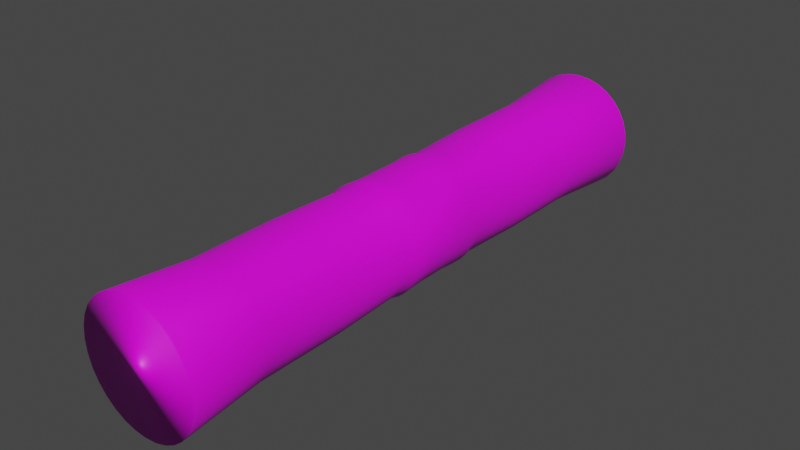 # Source: Chemin.blend  (saved by Blender 2.90.8; exported with 4.5.12 LTS)
import bpy
from mathutils import Matrix  # noqa: F401  (used for matrix-valued properties, if any)

bpy.ops.wm.read_factory_settings(use_empty=True)
scene = bpy.context.scene
scene.name = 'Scene'

# ---- collections
col_collection = bpy.data.collections.new('Collection'); scene.collection.children.link(col_collection)

# ---- images (referenced by path relative to the original .blend; pixels are not part of the script)
import os
ASSET_DIR = os.environ.get("B2B_ASSET_DIR", "")  # directory of the original .blend (textures are referenced by path, not embedded)
HERE = os.path.dirname(os.path.abspath(__file__))  # packed textures are extracted next to this script under _unpacked/

def load_image(name, relpath, width, height, colorspace="sRGB"):
    """Load a texture the original file referenced (path relative to the .blend, or extracted next to this script)."""
    p = next((c for c in (os.path.join(HERE, relpath), os.path.join(ASSET_DIR, relpath)) if relpath and os.path.exists(c)), "")
    if p:
        img = bpy.data.images.load(p, check_existing=True)
        img.name = name
    else:  # same state as the original file: an image datablock whose file is absent (Cycles renders it pink)
        img = bpy.data.images.new(name, width, height)
        img.source = "FILE"
        img.filepath = "//" + (relpath or name)
    img.colorspace_settings.name = colorspace
    return img
img_palette_sga_4x_png = load_image('Palette_SGA@4x.png', 'Palette_SGA@4x.png', 1024, 1024, 'sRGB')

# ---- materials (node trees are filled in below, after node groups)
mat_material_001 = bpy.data.materials.new('Material.001')
mat_material_001.use_transparent_shadow = False

# ---- material node trees
mat_material_001.use_nodes = True; mat_material_001.node_tree.nodes.clear()
_N = mat_material_001.node_tree.nodes; _L = mat_material_001.node_tree.links
n0 = _N.new('ShaderNodeBsdfPrincipled'); n0.name = 'Principled BSDF'; n0.location = (10, 300)
n0.distribution = 'GGX'
n0.subsurface_method = 'BURLEY'
n0.inputs[3].default_value = 1.45
n0.inputs[27].default_value = (0.0, 0.0, 0.0, 1.0)
n0.inputs[28].default_value = 1.0
n1 = _N.new('ShaderNodeOutputMaterial'); n1.name = 'Material Output'; n1.location = (300, 300)
n2 = _N.new('ShaderNodeTexImage'); n2.name = 'Image Texture'; n2.location = (-344, 161)
n2.image = img_palette_sga_4x_png
_L.new(n0.outputs[0], n1.inputs[0])
_L.new(n2.outputs[0], n0.inputs[0])
n1.is_active_output = True

# ---- world
world_world = bpy.data.worlds.new('World'); scene.world = world_world
world_world.use_nodes = True; world_world.node_tree.nodes.clear()
_N = world_world.node_tree.nodes; _L = world_world.node_tree.links
n0 = _N.new('ShaderNodeOutputWorld'); n0.name = 'World Output'; n0.location = (300, 300)
n1 = _N.new('ShaderNodeBackground'); n1.name = 'Background'; n1.location = (10, 300)
n1.inputs[0].default_value = (0.05088, 0.05088, 0.05088, 1.0)
_L.new(n1.outputs[0], n0.inputs[0])
n0.is_active_output = True
world_world.color = (0.05088, 0.05088, 0.05088)
world_world.use_sun_shadow = False
world_world.sun_shadow_jitter_overblur = 0.0

# ---- meshes
me_cylinder = bpy.data.meshes.new('Cylinder')
me_cylinder.from_pydata([(-0.1951, 0.9802, 0.1902), (-1.814e-08, 1.189, 1.083), (-0.3827, 0.9238, 0.1899), (0.232, 1.166, 1.083), (-0.5556, 0.8315, 0.1899), (0.4551, 1.099, 1.083), (-0.7071, 0.6987, 0.1964), (0.6607, 0.9888, 1.083), (-0.8315, 0.548, 0.1934), (0.8409, 0.8409, 1.083), (-0.9239, 0.3693, 0.1967), (0.9888, 0.6607, 1.083), (-0.9808, 0.1817, 0.1967), (1.099, 0.4551, 1.083), (-1.0, 9.604e-07, 0.1899), (1.166, 0.232, 1.083), (-0.9808, -0.2002, 0.1924), (1.189, 2.951e-08, 1.083), (-0.9239, -0.386, 0.1974), (1.166, -0.232, 1.083), (-0.8315, -0.5556, 0.1899), (1.099, -0.4551, 1.083), (-0.7071, -0.7071, 0.1899), (0.9888, -0.6607, 1.083), (-0.5645, -0.8315, 0.2026), (0.8409, -0.8409, 1.083), (-0.3916, -0.9239, 0.2026), (0.6607, -0.9888, 1.083), (-0.204, -0.9808, 0.2026), (0.4551, -1.099, 1.083), (-2.98e-07, -1.0, 0.1899), (0.232, -1.166, 1.083), (0.1951, -0.9808, 0.1899), (-3.726e-07, -1.189, 1.083), (0.3961, -0.9239, 0.1806), (-0.232, -1.166, 1.083), (0.569, -0.8315, 0.1807), (-0.4551, -1.099, 1.083), (0.7071, -0.707, 0.1903), (-0.6607, -0.9888, 1.083), (0.8293, -0.5553, 0.1907), (-0.8409, -0.8409, 1.083), (0.9068, -0.3823, 0.1908), (-0.9888, -0.6607, 1.083), (0.9409, -0.1913, 0.1944), (-1.099, -0.4551, 1.083), (0.939, 0.003124, 0.1914), (-1.166, -0.232, 1.083), (0.9104, 0.1975, 0.1881), (-1.189, 1.093e-06, 1.083), (0.8535, 0.3844, 0.1838), (-1.166, 0.232, 1.083), (0.7703, 0.5549, 0.1867), (-1.099, 0.4551, 1.083), (0.6669, 0.7058, 0.1872), (-0.9888, 0.6607, 1.083), (0.538, 0.8294, 0.1889), (-0.8409, 0.8409, 1.083), (0.3803, 0.9214, 0.1904), (-0.6607, 0.9888, 1.083), (0.1951, 0.9786, 0.191), (-0.4551, 1.099, 1.083), (0.0, 0.9986, 0.1908), (-0.232, 1.166, 1.083), (0.0001793, 1.026, 0.0), (0.2003, 1.007, 0.0), (0.3927, 0.949, 0.0), (0.5701, 0.8543, 0.0), (0.7255, 0.726, 0.0), (0.853, 0.5697, 0.0), (0.9474, 0.3922, 0.0), (1.006, 0.1999, 0.0), (1.026, -0.0001573, 0.0), (1.006, -0.2002, 0.0), (0.9479, -0.3926, 0.0), (0.8531, -0.5699, 0.0), (0.7255, -0.7253, 0.0), (0.5701, -0.8529, 0.0), (0.3927, -0.9477, 0.0), (0.2003, -1.006, 0.0), (0.000179, -1.026, 0.0), (-0.1999, -1.006, 0.0), (-0.3924, -0.9477, 0.0), (-0.5697, -0.8529, 0.0), (-0.7252, -0.7253, 0.0), (-0.8527, -0.5699, 0.0), (-0.9475, -0.3925, 0.0), (-1.006, -0.2001, 0.0), (-1.026, 2.081e-05, 0.0), (-1.006, 0.2001, 0.0), (-0.9475, 0.3926, 0.0), (-0.8527, 0.5699, 0.0), (-0.7252, 0.7254, 0.0), (-0.5697, 0.8529, 0.0), (-0.3924, 0.9477, 0.0), (-0.1999, 1.006, 0.0), (0.0001793, 1.051, 0.1514), (0.2049, 1.031, 0.1517), (0.3998, 0.9719, 0.1511), (0.5661, 0.8751, 0.1495), (0.7019, 0.7445, 0.1478), (0.8105, 0.5845, 0.1472), (0.8984, 0.3987, 0.1442), (0.9581, 0.2016, 0.1486), (0.9878, -0.00253, 0.152), (0.9894, -0.2066, 0.1552), (0.953, -0.4019, 0.1513), (0.871, -0.5833, 0.1512), (0.7423, -0.7422, 0.1508), (0.5971, -0.8727, 0.1408), (0.4157, -0.9696, 0.1408), (0.2049, -1.029, 0.1504), (0.000179, -1.05, 0.1504), (-0.2138, -1.029, 0.1636), (-0.4107, -0.9696, 0.1636), (-0.5922, -0.8726, 0.1636), (-0.742, -0.7421, 0.1504), (-0.8725, -0.5831, 0.1504), (-0.9695, -0.4148, 0.1584), (-1.029, -0.2198, 0.1532), (-1.049, 2.939e-05, 0.1504), (-1.029, 0.1909, 0.1574), (-0.9695, 0.3878, 0.1574), (-0.8725, 0.5826, 0.1542), (-0.742, 0.7408, 0.1574), (-0.5829, 0.8727, 0.1504), (-0.4015, 0.9698, 0.1504), (-0.2046, 1.03, 0.1508), (0.2013, 1.007, 0.07508), (0.393, 0.9493, 0.07187), (0.5654, 0.8547, 0.06826), (0.7095, 0.7269, 0.06473), (0.8263, 0.5706, 0.06203), (0.9176, 0.3913, 0.05853), (0.9787, 0.1986, 0.05905), (1.003, -0.001315, 0.05962), (0.9929, -0.2012, 0.06063), (0.943, -0.3926, 0.05876), (0.8497, -0.5698, 0.05929), (0.7222, -0.7251, 0.06023), (0.5718, -0.8521, 0.05689), (0.3948, -0.9468, 0.05893), (0.1979, -1.006, 0.06615), (-0.00176, -1.025, 0.06885), (-0.2033, -1.006, 0.07817), (-0.3952, -0.9481, 0.08108), (-0.5719, -0.8533, 0.08393), (-0.7247, -0.725, 0.08014), (-0.8517, -0.5696, 0.08255), (-0.9444, -0.3992, 0.08845), (-1.003, -0.2075, 0.08753), (-1.023, 0.000113, 0.08729), (-1.002, 0.193, 0.09124), (-0.9434, 0.3854, 0.09122), (-0.8491, 0.5694, 0.08911), (-0.7211, 0.7242, 0.08951), (-0.5671, 0.8528, 0.08449), (-0.3901, 0.9476, 0.08243), (-0.198, 1.006, 0.08017), (0.001685, 1.026, 0.07778), (-5.944e-09, 1.05, 0.461), (-5.944e-09, 1.05, 0.7837), (-0.205, 1.03, 0.7836), (-0.205, 1.03, 0.4606), (-0.4021, 0.9708, 0.7835), (-0.4021, 0.9708, 0.4604), (-0.5838, 0.8738, 0.7835), (-0.5838, 0.8738, 0.4604), (-0.743, 0.7401, 0.7857), (-0.743, 0.7372, 0.4649), (-0.8737, 0.5812, 0.7847), (-0.8737, 0.5785, 0.4628), (-0.9708, 0.3975, 0.7858), (-0.9708, 0.3928, 0.4651), (-1.031, 0.2004, 0.7858), (-1.031, 0.1957, 0.4651), (-1.051, 4.096e-05, 0.7835), (-1.051, 4.095e-05, 0.4604), (-1.031, -0.2068, 0.7843), (-1.031, -0.2086, 0.4622), (-0.9708, -0.4033, 0.7861), (-0.9708, -0.4044, 0.4656), (-0.8737, -0.5838, 0.7835), (-0.8737, -0.5838, 0.4604), (-0.743, -0.743, 0.7835), (-0.743, -0.743, 0.4604), (-0.5869, -0.8737, 0.7879), (-0.5901, -0.8737, 0.4693), (-0.4053, -0.9708, 0.7879), (-0.4084, -0.9708, 0.4693), (-0.2081, -1.031, 0.7879), (-0.2113, -1.031, 0.4693), (-3.191e-07, -1.051, 0.7835), (-3.191e-07, -1.051, 0.4604), (0.205, -1.031, 0.7835), (0.205, -1.031, 0.4604), (0.4068, -0.9708, 0.7802), (0.4115, -0.9708, 0.4539), (0.5885, -0.8737, 0.7802), (0.5932, -0.8737, 0.4539), (0.743, -0.743, 0.7836), (0.743, -0.7429, 0.4607), (0.873, -0.5837, 0.7837), (0.873, -0.5836, 0.4609), (0.9567, -0.402, 0.7838), (0.9568, -0.4018, 0.461), (0.9931, -0.2036, 0.785), (0.9931, -0.2023, 0.4636), (0.9907, 0.001134, 0.784), (0.9907, 0.002229, 0.4614), (0.9603, 0.2059, 0.7828), (0.9603, 0.2067, 0.4591), (0.9005, 0.4028, 0.7813), (0.9005, 0.4034, 0.4561), (0.8135, 0.5836, 0.7823), (0.8135, 0.5834, 0.4581), (0.7054, 0.7426, 0.7825), (0.7054, 0.7421, 0.4585), (0.5695, 0.873, 0.7831), (0.5694, 0.8723, 0.4597), (0.4013, 0.97, 0.7836), (0.4013, 0.9692, 0.4607), (0.205, 1.03, 0.7838), (0.205, 1.029, 0.4611)], [], [(161, 1, 3, 222), (222, 3, 5, 220), (220, 5, 7, 218), (218, 7, 9, 216), (216, 9, 11, 214), (214, 11, 13, 212), (212, 13, 15, 210), (210, 15, 17, 208), (208, 17, 19, 206), (206, 19, 21, 204), (204, 21, 23, 202), (202, 23, 25, 200), (200, 25, 27, 198), (198, 27, 29, 196), (196, 29, 31, 194), (194, 31, 33, 192), (192, 33, 35, 190), (190, 35, 37, 188), (188, 37, 39, 186), (186, 39, 41, 184), (184, 41, 43, 182), (182, 43, 45, 180), (180, 45, 47, 178), (178, 47, 49, 176), (176, 49, 51, 174), (174, 51, 53, 172), (172, 53, 55, 170), (170, 55, 57, 168), (168, 57, 59, 166), (166, 59, 61, 164), (3, 1, 63, 61, 59, 57, 55, 53, 51, 49, 47, 45, 43, 41, 39, 37, 35, 33, 31, 29, 27, 25, 23, 21, 19, 17, 15, 13, 11, 9, 7, 5), (164, 61, 63, 162), (162, 63, 1, 161), (159, 96, 97, 128), (97, 60, 58, 98), (127, 0, 62, 96), (126, 2, 0, 127), (125, 4, 2, 126), (124, 6, 4, 125), (123, 8, 6, 124), (122, 10, 8, 123), (121, 12, 10, 122), (120, 14, 12, 121), (119, 16, 14, 120), (118, 18, 16, 119), (117, 20, 18, 118), (116, 22, 20, 117), (115, 24, 22, 116), (114, 26, 24, 115), (113, 28, 26, 114), (112, 30, 28, 113), (111, 32, 30, 112), (110, 34, 32, 111), (109, 36, 34, 110), (108, 38, 36, 109), (107, 40, 38, 108), (106, 42, 40, 107), (105, 44, 42, 106), (104, 46, 44, 105), (103, 48, 46, 104), (102, 50, 48, 103), (101, 52, 50, 102), (100, 54, 52, 101), (99, 56, 54, 100), (98, 58, 56, 99), (96, 62, 60, 97), (129, 98, 99, 130), (130, 99, 100, 131), (131, 100, 101, 132), (132, 101, 102, 133), (133, 102, 103, 134), (134, 103, 104, 135), (135, 104, 105, 136), (136, 105, 106, 137), (137, 106, 107, 138), (138, 107, 108, 139), (139, 108, 109, 140), (140, 109, 110, 141), (141, 110, 111, 142), (142, 111, 112, 143), (143, 112, 113, 144), (144, 113, 114, 145), (145, 114, 115, 146), (146, 115, 116, 147), (147, 116, 117, 148), (148, 117, 118, 149), (149, 118, 119, 150), (150, 119, 120, 151), (151, 120, 121, 152), (152, 121, 122, 153), (153, 122, 123, 154), (154, 123, 124, 155), (155, 124, 125, 156), (156, 125, 126, 157), (157, 126, 127, 158), (158, 127, 96, 159), (128, 97, 98, 129), (65, 128, 129, 66), (95, 158, 159, 64), (94, 157, 158, 95), (93, 156, 157, 94), (92, 155, 156, 93), (91, 154, 155, 92), (90, 153, 154, 91), (89, 152, 153, 90), (88, 151, 152, 89), (87, 150, 151, 88), (86, 149, 150, 87), (85, 148, 149, 86), (84, 147, 148, 85), (83, 146, 147, 84), (82, 145, 146, 83), (81, 144, 145, 82), (80, 143, 144, 81), (79, 142, 143, 80), (78, 141, 142, 79), (77, 140, 141, 78), (76, 139, 140, 77), (75, 138, 139, 76), (74, 137, 138, 75), (73, 136, 137, 74), (72, 135, 136, 73), (71, 134, 135, 72), (70, 133, 134, 71), (69, 132, 133, 70), (68, 131, 132, 69), (67, 130, 131, 68), (66, 129, 130, 67), (64, 159, 128, 65), (0, 163, 160, 62), (163, 162, 161, 160), (2, 165, 163, 0), (165, 164, 162, 163), (4, 167, 165, 2), (167, 166, 164, 165), (6, 169, 167, 4), (169, 168, 166, 167), (8, 171, 169, 6), (171, 170, 168, 169), (10, 173, 171, 8), (173, 172, 170, 171), (12, 175, 173, 10), (175, 174, 172, 173), (14, 177, 175, 12), (177, 176, 174, 175), (16, 179, 177, 14), (179, 178, 176, 177), (18, 181, 179, 16), (181, 180, 178, 179), (20, 183, 181, 18), (183, 182, 180, 181), (22, 185, 183, 20), (185, 184, 182, 183), (24, 187, 185, 22), (187, 186, 184, 185), (26, 189, 187, 24), (189, 188, 186, 187), (28, 191, 189, 26), (191, 190, 188, 189), (30, 193, 191, 28), (193, 192, 190, 191), (32, 195, 193, 30), (195, 194, 192, 193), (34, 197, 195, 32), (197, 196, 194, 195), (36, 199, 197, 34), (199, 198, 196, 197), (38, 201, 199, 36), (201, 200, 198, 199), (40, 203, 201, 38), (203, 202, 200, 201), (42, 205, 203, 40), (205, 204, 202, 203), (44, 207, 205, 42), (207, 206, 204, 205), (46, 209, 207, 44), (209, 208, 206, 207), (48, 211, 209, 46), (211, 210, 208, 209), (50, 213, 211, 48), (213, 212, 210, 211), (52, 215, 213, 50), (215, 214, 212, 213), (54, 217, 215, 52), (217, 216, 214, 215), (56, 219, 217, 54), (219, 218, 216, 217), (58, 221, 219, 56), (221, 220, 218, 219), (60, 223, 221, 58), (223, 222, 220, 221), (62, 160, 223, 60), (160, 161, 222, 223)])
me_cylinder.polygons.foreach_set('use_smooth', [True] * 193)
_uv = me_cylinder.uv_layers.new(name='UVMap')
_uv.uv.foreach_set('vector', [0.4021, 0.6119, 0.3753, 0.6119, 0.3753, 0.6113, 0.4021, 0.6112, 0.4021, 0.6112, 0.3753, 0.6113, 0.3753, 0.6093, 0.4021, 0.6093, 0.4021, 0.6093, 0.3753, 0.6093, 0.3753, 0.6062, 0.4021, 0.6062, 0.4021, 0.6062, 0.3753, 0.6062, 0.3753, 0.602, 0.4022, 0.602, 0.4022, 0.602, 0.3753, 0.602, 0.3753, 0.5969, 0.4022, 0.5969, 0.4022, 0.5969, 0.3753, 0.5969, 0.3753, 0.5911, 0.4023, 0.5911, 0.4023, 0.5911, 0.3753, 0.5911, 0.3753, 0.5847, 0.4022, 0.5847, 0.4022, 0.5847, 0.3753, 0.5847, 0.3753, 0.5781, 0.4021, 0.5782, 0.4021, 0.5782, 0.3753, 0.5781, 0.3753, 0.5715, 0.402, 0.5716, 0.402, 0.5716, 0.3753, 0.5715, 0.3753, 0.5652, 0.4021, 0.5652, 0.4021, 0.5652, 0.3753, 0.5652, 0.3753, 0.5594, 0.4021, 0.5594, 0.4021, 0.5594, 0.3753, 0.5594, 0.3753, 0.5542, 0.4021, 0.5542, 0.4021, 0.5542, 0.3753, 0.5542, 0.3753, 0.55, 0.4024, 0.55, 0.4024, 0.55, 0.3753, 0.55, 0.3753, 0.5469, 0.4024, 0.5469, 0.4024, 0.5469, 0.3753, 0.5469, 0.3753, 0.545, 0.4021, 0.545, 0.4021, 0.545, 0.3753, 0.545, 0.3753, 0.5444, 0.4021, 0.5444, 0.4021, 0.5444, 0.3753, 0.5444, 0.3753, 0.545, 0.4017, 0.545, 0.4017, 0.545, 0.3753, 0.545, 0.3753, 0.5469, 0.4017, 0.5469, 0.4017, 0.5469, 0.3753, 0.5469, 0.3753, 0.55, 0.4017, 0.55, 0.4017, 0.55, 0.3753, 0.55, 0.3753, 0.5542, 0.4021, 0.5542, 0.4021, 0.5542, 0.3753, 0.5542, 0.3753, 0.5594, 0.4021, 0.5594, 0.4021, 0.5594, 0.3753, 0.5594, 0.3753, 0.5652, 0.4019, 0.5652, 0.4019, 0.5652, 0.3753, 0.5652, 0.3753, 0.5715, 0.402, 0.5715, 0.402, 0.5715, 0.3753, 0.5715, 0.3753, 0.5781, 0.4021, 0.5781, 0.4021, 0.5781, 0.3753, 0.5781, 0.3753, 0.5847, 0.4019, 0.5846, 0.4019, 0.5846, 0.3753, 0.5847, 0.3753, 0.5911, 0.4019, 0.5909, 0.4019, 0.5909, 0.3753, 0.5911, 0.3753, 0.5969, 0.402, 0.5968, 0.402, 0.5968, 0.3753, 0.5969, 0.3753, 0.602, 0.4019, 0.6019, 0.4019, 0.6019, 0.3753, 0.602, 0.3753, 0.6062, 0.4021, 0.6062, 0.4021, 0.6062, 0.3753, 0.6062, 0.3753, 0.6093, 0.4021, 0.6093, 0.2116, 0.673, 0.2116, 0.6736, 0.2116, 0.673, 0.2116, 0.6711, 0.2116, 0.6679, 0.2116, 0.6637, 0.2116, 0.6586, 0.2116, 0.6528, 0.2116, 0.6465, 0.2116, 0.6399, 0.2116, 0.6333, 0.2116, 0.6269, 0.2116, 0.6211, 0.2116, 0.616, 0.2116, 0.6118, 0.2116, 0.6087, 0.2116, 0.6067, 0.2116, 0.6061, 0.2116, 0.6067, 0.2116, 0.6087, 0.2116, 0.6118, 0.2116, 0.616, 0.2116, 0.6211, 0.2116, 0.6269, 0.2116, 0.6333, 0.2116, 0.6399, 0.2116, 0.6465, 0.2116, 0.6528, 0.2116, 0.6586, 0.2116, 0.6637, 0.2116, 0.6679, 0.2116, 0.6711, 0.4021, 0.6093, 0.3753, 0.6093, 0.3753, 0.6113, 0.4021, 0.6113, 0.4021, 0.6113, 0.3753, 0.6113, 0.3753, 0.6119, 0.4021, 0.6119, 0.255, 0.8165, 0.2312, 0.8165, 0.2311, 0.8162, 0.2549, 0.8162, 0.4511, 0.6927, 0.447, 0.6924, 0.4472, 0.6915, 0.4513, 0.6918, 0.4514, 0.6927, 0.4472, 0.6925, 0.4471, 0.6928, 0.4512, 0.693, 0.4515, 0.6918, 0.4473, 0.6915, 0.4472, 0.6925, 0.4514, 0.6927, 0.4515, 0.6902, 0.4473, 0.69, 0.4473, 0.6915, 0.4515, 0.6918, 0.4493, 0.6881, 0.4453, 0.6878, 0.4473, 0.69, 0.4515, 0.6902, 0.4503, 0.6856, 0.4462, 0.6854, 0.4453, 0.6878, 0.4493, 0.6881, 0.4493, 0.6825, 0.4452, 0.6824, 0.4462, 0.6854, 0.4503, 0.6856, 0.4493, 0.6794, 0.4452, 0.6794, 0.4452, 0.6824, 0.4493, 0.6825, 0.4515, 0.6764, 0.4473, 0.6764, 0.4452, 0.6794, 0.4493, 0.6794, 0.4506, 0.6729, 0.4465, 0.6731, 0.4473, 0.6764, 0.4515, 0.6764, 0.449, 0.6698, 0.445, 0.67, 0.4465, 0.6731, 0.4506, 0.6729, 0.4515, 0.6671, 0.4473, 0.6673, 0.445, 0.67, 0.449, 0.6698, 0.4515, 0.6646, 0.4473, 0.6648, 0.4473, 0.6673, 0.4515, 0.6671, 0.4474, 0.6625, 0.4433, 0.6627, 0.4473, 0.6648, 0.4515, 0.6646, 0.4474, 0.661, 0.4433, 0.6612, 0.4433, 0.6627, 0.4474, 0.6625, 0.4474, 0.66, 0.4433, 0.6603, 0.4433, 0.6612, 0.4474, 0.661, 0.4515, 0.6597, 0.4473, 0.66, 0.4433, 0.6603, 0.4474, 0.66, 0.4515, 0.66, 0.4473, 0.6603, 0.4473, 0.66, 0.4515, 0.6597, 0.4544, 0.661, 0.4503, 0.6612, 0.4473, 0.6603, 0.4515, 0.66, 0.4544, 0.6625, 0.4503, 0.6627, 0.4503, 0.6612, 0.4544, 0.661, 0.4513, 0.6646, 0.4472, 0.6648, 0.4503, 0.6627, 0.4544, 0.6625, 0.4512, 0.6671, 0.4471, 0.6673, 0.4472, 0.6648, 0.4513, 0.6646, 0.4512, 0.67, 0.4471, 0.6701, 0.4471, 0.6673, 0.4512, 0.6671, 0.45, 0.6731, 0.4459, 0.6732, 0.4471, 0.6701, 0.4512, 0.67, 0.451, 0.6763, 0.4469, 0.6764, 0.4459, 0.6732, 0.45, 0.6731, 0.452, 0.6796, 0.4479, 0.6796, 0.4469, 0.6764, 0.451, 0.6763, 0.4534, 0.6827, 0.4493, 0.6827, 0.4479, 0.6796, 0.452, 0.6796, 0.4525, 0.6856, 0.4484, 0.6855, 0.4493, 0.6827, 0.4534, 0.6827, 0.4523, 0.6882, 0.4482, 0.688, 0.4484, 0.6855, 0.4525, 0.6856, 0.4517, 0.6903, 0.4477, 0.69, 0.4482, 0.688, 0.4523, 0.6882, 0.4513, 0.6918, 0.4472, 0.6915, 0.4477, 0.69, 0.4517, 0.6903, 0.4512, 0.693, 0.4471, 0.6928, 0.447, 0.6924, 0.4511, 0.6927, 0.255, 0.8152, 0.2313, 0.8152, 0.2318, 0.8137, 0.2553, 0.8137, 0.2553, 0.8137, 0.2318, 0.8137, 0.2324, 0.8116, 0.2555, 0.8116, 0.2555, 0.8116, 0.2324, 0.8116, 0.2325, 0.8091, 0.2556, 0.8091, 0.2556, 0.8091, 0.2325, 0.8091, 0.2335, 0.8062, 0.2561, 0.8062, 0.2561, 0.8062, 0.2335, 0.8062, 0.2321, 0.803, 0.2554, 0.8031, 0.2554, 0.8031, 0.2321, 0.803, 0.2311, 0.7998, 0.2549, 0.7998, 0.2549, 0.7998, 0.2311, 0.7998, 0.2301, 0.7966, 0.2544, 0.7966, 0.2544, 0.7966, 0.2301, 0.7966, 0.2313, 0.7935, 0.255, 0.7935, 0.255, 0.7935, 0.2313, 0.7935, 0.2313, 0.7906, 0.255, 0.7906, 0.255, 0.7906, 0.2313, 0.7906, 0.2314, 0.7881, 0.2551, 0.7881, 0.2551, 0.7881, 0.2314, 0.7881, 0.2345, 0.786, 0.2566, 0.786, 0.2566, 0.786, 0.2345, 0.786, 0.2345, 0.7845, 0.2566, 0.7845, 0.2566, 0.7845, 0.2345, 0.7845, 0.2315, 0.7835, 0.2551, 0.7835, 0.2551, 0.7835, 0.2315, 0.7835, 0.2315, 0.7832, 0.2551, 0.7832, 0.2551, 0.7832, 0.2315, 0.7832, 0.2275, 0.7835, 0.2531, 0.7835, 0.2531, 0.7835, 0.2275, 0.7835, 0.2275, 0.7845, 0.2531, 0.7845, 0.2531, 0.7845, 0.2275, 0.7845, 0.2275, 0.786, 0.2531, 0.786, 0.2531, 0.786, 0.2275, 0.786, 0.2315, 0.7881, 0.2551, 0.7881, 0.2551, 0.7881, 0.2315, 0.7881, 0.2315, 0.7906, 0.2551, 0.7906, 0.2551, 0.7906, 0.2315, 0.7906, 0.2291, 0.7933, 0.2539, 0.7934, 0.2539, 0.7934, 0.2291, 0.7933, 0.2307, 0.7964, 0.2547, 0.7965, 0.2547, 0.7965, 0.2307, 0.7964, 0.2315, 0.7998, 0.2551, 0.7998, 0.2551, 0.7998, 0.2315, 0.7998, 0.2294, 0.8029, 0.2541, 0.803, 0.2541, 0.803, 0.2294, 0.8029, 0.2294, 0.806, 0.2541, 0.8061, 0.2541, 0.8061, 0.2294, 0.806, 0.2304, 0.8091, 0.2546, 0.8091, 0.2546, 0.8091, 0.2304, 0.8091, 0.2294, 0.8116, 0.2541, 0.8116, 0.2541, 0.8116, 0.2294, 0.8116, 0.2315, 0.8137, 0.2551, 0.8137, 0.2551, 0.8137, 0.2315, 0.8137, 0.2315, 0.8152, 0.2551, 0.8152, 0.2551, 0.8152, 0.2315, 0.8152, 0.2314, 0.8162, 0.2551, 0.8162, 0.2551, 0.8162, 0.2314, 0.8162, 0.2312, 0.8165, 0.255, 0.8165, 0.2549, 0.8162, 0.2311, 0.8162, 0.2313, 0.8152, 0.255, 0.8152, 0.2787, 0.8162, 0.2549, 0.8162, 0.255, 0.8152, 0.2787, 0.8152, 0.2787, 0.8162, 0.2551, 0.8162, 0.255, 0.8165, 0.2787, 0.8165, 0.2787, 0.8152, 0.2551, 0.8152, 0.2551, 0.8162, 0.2787, 0.8162, 0.2787, 0.8137, 0.2551, 0.8137, 0.2551, 0.8152, 0.2787, 0.8152, 0.2787, 0.8116, 0.2541, 0.8116, 0.2551, 0.8137, 0.2787, 0.8137, 0.2787, 0.8091, 0.2546, 0.8091, 0.2541, 0.8116, 0.2787, 0.8116, 0.2787, 0.8062, 0.2541, 0.8061, 0.2546, 0.8091, 0.2787, 0.8091, 0.2787, 0.8031, 0.2541, 0.803, 0.2541, 0.8061, 0.2787, 0.8062, 0.2787, 0.7998, 0.2551, 0.7998, 0.2541, 0.803, 0.2787, 0.8031, 0.2787, 0.7966, 0.2547, 0.7965, 0.2551, 0.7998, 0.2787, 0.7998, 0.2787, 0.7935, 0.2539, 0.7934, 0.2547, 0.7965, 0.2787, 0.7966, 0.2787, 0.7906, 0.2551, 0.7906, 0.2539, 0.7934, 0.2787, 0.7935, 0.2787, 0.7881, 0.2551, 0.7881, 0.2551, 0.7906, 0.2787, 0.7906, 0.2787, 0.786, 0.2531, 0.786, 0.2551, 0.7881, 0.2787, 0.7881, 0.2787, 0.7845, 0.2531, 0.7845, 0.2531, 0.786, 0.2787, 0.786, 0.2787, 0.7835, 0.2531, 0.7835, 0.2531, 0.7845, 0.2787, 0.7845, 0.2787, 0.7832, 0.2551, 0.7832, 0.2531, 0.7835, 0.2787, 0.7835, 0.2787, 0.7835, 0.2551, 0.7835, 0.2551, 0.7832, 0.2787, 0.7832, 0.2787, 0.7845, 0.2566, 0.7845, 0.2551, 0.7835, 0.2787, 0.7835, 0.2787, 0.786, 0.2566, 0.786, 0.2566, 0.7845, 0.2787, 0.7845, 0.2787, 0.7881, 0.2551, 0.7881, 0.2566, 0.786, 0.2787, 0.786, 0.2787, 0.7906, 0.255, 0.7906, 0.2551, 0.7881, 0.2787, 0.7881, 0.2787, 0.7935, 0.255, 0.7935, 0.255, 0.7906, 0.2787, 0.7906, 0.2787, 0.7966, 0.2544, 0.7966, 0.255, 0.7935, 0.2787, 0.7935, 0.2787, 0.7998, 0.2549, 0.7998, 0.2544, 0.7966, 0.2787, 0.7966, 0.2787, 0.8031, 0.2554, 0.8031, 0.2549, 0.7998, 0.2787, 0.7998, 0.2787, 0.8062, 0.2561, 0.8062, 0.2554, 0.8031, 0.2787, 0.8031, 0.2787, 0.8091, 0.2556, 0.8091, 0.2561, 0.8062, 0.2787, 0.8062, 0.2787, 0.8116, 0.2555, 0.8116, 0.2556, 0.8091, 0.2787, 0.8091, 0.2787, 0.8137, 0.2553, 0.8137, 0.2555, 0.8116, 0.2787, 0.8116, 0.2787, 0.8152, 0.255, 0.8152, 0.2553, 0.8137, 0.2787, 0.8137, 0.2787, 0.8165, 0.255, 0.8165, 0.2549, 0.8162, 0.2787, 0.8162, 0.4557, 0.6112, 0.4289, 0.6112, 0.4289, 0.6119, 0.4557, 0.6119, 0.4289, 0.6112, 0.4021, 0.6113, 0.4021, 0.6119, 0.4289, 0.6119, 0.4557, 0.6093, 0.4289, 0.6093, 0.4289, 0.6112, 0.4557, 0.6112, 0.4289, 0.6093, 0.4021, 0.6093, 0.4021, 0.6113, 0.4289, 0.6112, 0.4557, 0.6062, 0.4289, 0.6062, 0.4289, 0.6093, 0.4557, 0.6093, 0.4289, 0.6062, 0.4021, 0.6062, 0.4021, 0.6093, 0.4289, 0.6093, 0.4552, 0.6017, 0.4285, 0.6018, 0.4289, 0.6062, 0.4557, 0.6062, 0.4285, 0.6018, 0.4019, 0.6019, 0.4021, 0.6062, 0.4289, 0.6062, 0.4554, 0.5966, 0.4287, 0.5967, 0.4285, 0.6018, 0.4552, 0.6017, 0.4287, 0.5967, 0.402, 0.5968, 0.4019, 0.6019, 0.4285, 0.6018, 0.4552, 0.5906, 0.4285, 0.5908, 0.4287, 0.5967, 0.4554, 0.5966, 0.4285, 0.5908, 0.4019, 0.5909, 0.402, 0.5968, 0.4287, 0.5967, 0.4552, 0.5843, 0.4285, 0.5844, 0.4285, 0.5908, 0.4552, 0.5906, 0.4285, 0.5844, 0.4019, 0.5846, 0.4019, 0.5909, 0.4285, 0.5908, 0.4557, 0.5781, 0.4289, 0.5781, 0.4285, 0.5844, 0.4552, 0.5843, 0.4289, 0.5781, 0.4021, 0.5781, 0.4019, 0.5846, 0.4285, 0.5844, 0.4555, 0.5714, 0.4288, 0.5714, 0.4289, 0.5781, 0.4557, 0.5781, 0.4288, 0.5714, 0.402, 0.5715, 0.4021, 0.5781, 0.4289, 0.5781, 0.4551, 0.5651, 0.4285, 0.5651, 0.4288, 0.5714, 0.4555, 0.5714, 0.4285, 0.5651, 0.4019, 0.5652, 0.402, 0.5715, 0.4288, 0.5714, 0.4557, 0.5594, 0.4289, 0.5594, 0.4285, 0.5651, 0.4551, 0.5651, 0.4289, 0.5594, 0.4021, 0.5594, 0.4019, 0.5652, 0.4285, 0.5651, 0.4557, 0.5542, 0.4289, 0.5542, 0.4289, 0.5594, 0.4557, 0.5594, 0.4289, 0.5542, 0.4021, 0.5542, 0.4021, 0.5594, 0.4289, 0.5594, 0.4546, 0.55, 0.4282, 0.55, 0.4289, 0.5542, 0.4557, 0.5542, 0.4282, 0.55, 0.4017, 0.55, 0.4021, 0.5542, 0.4289, 0.5542, 0.4546, 0.5469, 0.4282, 0.5469, 0.4282, 0.55, 0.4546, 0.55, 0.4282, 0.5469, 0.4017, 0.5469, 0.4017, 0.55, 0.4282, 0.55, 0.4546, 0.545, 0.4282, 0.545, 0.4282, 0.5469, 0.4546, 0.5469, 0.4282, 0.545, 0.4017, 0.545, 0.4017, 0.5469, 0.4282, 0.5469, 0.4557, 0.5444, 0.4289, 0.5444, 0.4282, 0.545, 0.4546, 0.545, 0.4289, 0.5444, 0.4021, 0.5444, 0.4017, 0.545, 0.4282, 0.545, 0.4557, 0.545, 0.4289, 0.545, 0.4289, 0.5444, 0.4557, 0.5444, 0.4289, 0.545, 0.4021, 0.545, 0.4021, 0.5444, 0.4289, 0.5444, 0.4566, 0.5469, 0.4295, 0.5469, 0.4289, 0.545, 0.4557, 0.545, 0.4295, 0.5469, 0.4024, 0.5469, 0.4021, 0.545, 0.4289, 0.545, 0.4566, 0.55, 0.4295, 0.55, 0.4295, 0.5469, 0.4566, 0.5469, 0.4295, 0.55, 0.4024, 0.55, 0.4024, 0.5469, 0.4295, 0.5469, 0.4557, 0.5543, 0.4289, 0.5543, 0.4295, 0.55, 0.4566, 0.55, 0.4289, 0.5543, 0.4021, 0.5542, 0.4024, 0.55, 0.4295, 0.55, 0.4557, 0.5594, 0.4289, 0.5594, 0.4289, 0.5543, 0.4557, 0.5543, 0.4289, 0.5594, 0.4021, 0.5594, 0.4021, 0.5542, 0.4289, 0.5543, 0.4557, 0.5652, 0.4289, 0.5652, 0.4289, 0.5594, 0.4557, 0.5594, 0.4289, 0.5652, 0.4021, 0.5652, 0.4021, 0.5594, 0.4289, 0.5594, 0.4554, 0.5717, 0.4287, 0.5716, 0.4289, 0.5652, 0.4557, 0.5652, 0.4287, 0.5716, 0.402, 0.5716, 0.4021, 0.5652, 0.4289, 0.5652, 0.4556, 0.5782, 0.4288, 0.5782, 0.4287, 0.5716, 0.4554, 0.5717, 0.4288, 0.5782, 0.4021, 0.5782, 0.402, 0.5716, 0.4287, 0.5716, 0.4559, 0.5848, 0.429, 0.5848, 0.4288, 0.5782, 0.4556, 0.5782, 0.429, 0.5848, 0.4022, 0.5847, 0.4021, 0.5782, 0.4288, 0.5782, 0.4563, 0.5911, 0.4293, 0.5911, 0.429, 0.5848, 0.4559, 0.5848, 0.4293, 0.5911, 0.4023, 0.5911, 0.4022, 0.5847, 0.429, 0.5848, 0.456, 0.5969, 0.4291, 0.5969, 0.4293, 0.5911, 0.4563, 0.5911, 0.4291, 0.5969, 0.4022, 0.5969, 0.4023, 0.5911, 0.4293, 0.5911, 0.456, 0.602, 0.4291, 0.602, 0.4291, 0.5969, 0.456, 0.5969, 0.4291, 0.602, 0.4022, 0.602, 0.4022, 0.5969, 0.4291, 0.5969, 0.4558, 0.6061, 0.429, 0.6062, 0.4291, 0.602, 0.456, 0.602, 0.429, 0.6062, 0.4021, 0.6062, 0.4022, 0.602, 0.4291, 0.602, 0.4557, 0.6093, 0.4289, 0.6093, 0.429, 0.6062, 0.4558, 0.6061, 0.4289, 0.6093, 0.4021, 0.6093, 0.4021, 0.6062, 0.429, 0.6062, 0.4557, 0.6112, 0.4289, 0.6112, 0.4289, 0.6093, 0.4557, 0.6093, 0.4289, 0.6112, 0.4021, 0.6112, 0.4021, 0.6093, 0.4289, 0.6093, 0.4557, 0.6119, 0.4289, 0.6119, 0.4289, 0.6112, 0.4557, 0.6112, 0.4289, 0.6119, 0.4021, 0.6119, 0.4021, 0.6112, 0.4289, 0.6112])
me_cylinder.materials.append(mat_material_001)
me_cylinder.use_remesh_fix_poles = True
me_cylinder.use_remesh_preserve_attributes = False
me_cylinder.use_mirror_vertex_groups = False
me_cylinder.update()

# ---- objects
ob_cylinder = bpy.data.objects.new('Cylinder', me_cylinder)

# ---- transforms, parenting, visibility, modifiers, constraints
ob_cylinder.location = (0.0, 0.0, 0.0)
ob_cylinder.rotation_euler = (1.571, -0.0, 0.0)
ob_cylinder.scale = (1.166, 1.166, 6.144)
ob_cylinder.lineart.crease_threshold = 0.0
_m = ob_cylinder.modifiers.new('Mirror', 'MIRROR')
_m.use_axis = (False, False, True)
_m.use_clip = True

# ---- collection membership
col_collection.objects.link(ob_cylinder)

# ---- scene / render settings (as saved in the file)
scene.frame_start = 1; scene.frame_end = 250; scene.frame_set(1)
scene.render.engine = 'BLENDER_EEVEE_NEXT'
scene.cycles.use_denoising = False
scene.cycles.samples = 128
scene.cycles.sampling_pattern = 'TABULATED_SOBOL'
scene.cycles.use_adaptive_sampling = False
scene.cycles.use_light_tree = False
scene.view_settings.view_transform = 'Filmic'
bpy.context.view_layer.update()

# ---- added for rendering (the .blend has no active camera and no usable light): camera, sun
cam_auto = bpy.data.cameras.new('AutoCamera')
cam_auto.lens = 50.0
cam_auto.sensor_width = 36.0
cam_auto.clip_end = 1000.0
ob_auto_camera = bpy.data.objects.new('AutoCamera', cam_auto)
scene.collection.objects.link(ob_auto_camera)
ob_auto_camera.location = (12.837, -15.4044, 10.2696)
ob_auto_camera.rotation_euler = (1.09748, -7.21219e-08, 0.694738)
scene.camera = ob_auto_camera
light_auto_sun = bpy.data.lights.new('AutoSun', 'SUN')
light_auto_sun.energy = 3.0
light_auto_sun.angle = 0.0523599
ob_auto_sun = bpy.data.objects.new('AutoSun', light_auto_sun)
scene.collection.objects.link(ob_auto_sun)
ob_auto_sun.rotation_euler = (0.872665, 0.174533, 0.523599)
bpy.context.view_layer.update()
